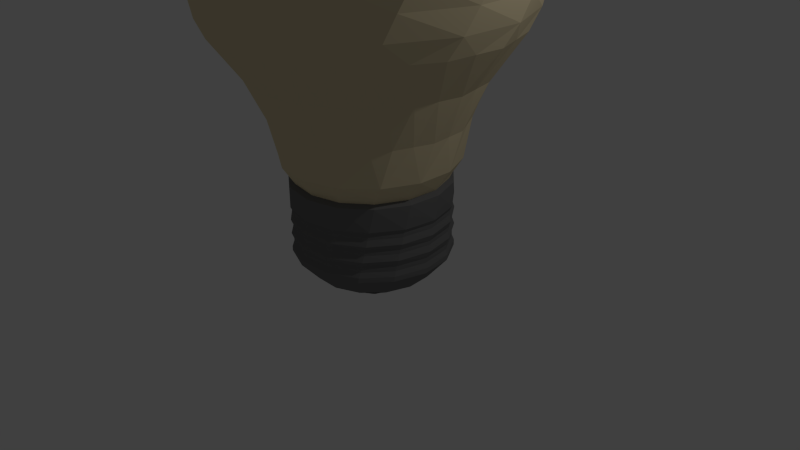 # Source: lightbulb.blend  (saved by Blender 2.75.0; exported with 4.5.12 LTS)
import bpy
from mathutils import Matrix  # noqa: F401  (used for matrix-valued properties, if any)

bpy.ops.wm.read_factory_settings(use_empty=True)
scene = bpy.context.scene
scene.name = 'Scene'

# ---- collections
col_collection_1 = bpy.data.collections.new('Collection 1'); scene.collection.children.link(col_collection_1)

# ---- materials (node trees are filled in below, after node groups)
mat_lightbulb_glass = bpy.data.materials.new('lightbulb_glass')
mat_lightbulb_glass.alpha_threshold = 0.0
mat_lightbulb_glass.use_transparent_shadow = False
mat_lightbulb_glass.diffuse_color = (0.8, 0.6824, 0.4374, 1.0)
mat_lightbulb_glass.roughness = 0.5
mat_lightbulb_metal = bpy.data.materials.new('lightbulb_metal')
mat_lightbulb_metal.alpha_threshold = 0.0
mat_lightbulb_metal.use_transparent_shadow = False
mat_lightbulb_metal.diffuse_color = (0.1789, 0.1789, 0.1789, 1.0)
mat_lightbulb_metal.roughness = 0.5
mat_lightbulb_black = bpy.data.materials.new('lightbulb_black')
mat_lightbulb_black.alpha_threshold = 0.0
mat_lightbulb_black.use_transparent_shadow = False
mat_lightbulb_black.diffuse_color = (0.04445, 0.04284, 0.04405, 1.0)
mat_lightbulb_black.roughness = 0.5

# ---- material node trees

# ---- world
world_world = bpy.data.worlds.new('World'); scene.world = world_world
world_world.color = (0.05088, 0.05088, 0.05088)
world_world.use_sun_shadow = False
world_world.sun_shadow_jitter_overblur = 0.0
world_world.cycles.sampling_method = 'MANUAL'
world_world.cycles.sample_map_resolution = 256

# ---- cameras
cam_camera = bpy.data.cameras.new('Camera')
cam_camera.clip_end = 100.0
cam_camera.lens = 35.0
cam_camera.sensor_width = 32.0
cam_camera.sensor_height = 18.0
cam_camera.ortho_scale = 7.314
cam_camera.dof.focus_distance = 0.0
cam_camera.dof.aperture_fstop = 128.0

# ---- lights
light_lamp = bpy.data.lights.new('Lamp', 'POINT')
light_lamp.transmission_factor = 0.0
light_lamp.cutoff_distance = 30.0
light_lamp.energy = 100.0
light_lamp.shadow_buffer_clip_start = 1.001
light_lamp.shadow_soft_size = 0.1
light_lamp.shadow_maximum_resolution = 0.006
light_lamp.use_absolute_resolution = True
light_lamp.cycles.use_multiple_importance_sampling = False

# ---- meshes
me_cylinder = bpy.data.meshes.new('Cylinder')
me_cylinder.from_pydata([(0.03142, 0.537, -0.2649), (0.01091, 0.7767, -0.1238), (0.2471, 0.4777, -0.2649), (0.3259, 0.7051, -0.1238), (0.4201, 0.3359, -0.2649), (0.5845, 0.5116, -0.1238), (0.5204, 0.136, -0.2649), (0.742, 0.2296, -0.1238), (0.5307, -0.08738, -0.2649), (0.7713, -0.09204, -0.1238), (0.4493, -0.2957, -0.2649), (0.6672, -0.3978, -0.1238), (0.2902, -0.4529, -0.2649), (0.4477, -0.6348, -0.1238), (0.0809, -0.5318, -0.2649), (0.1508, -0.762, -0.1238), (-0.1424, -0.5187, -0.2649), (-0.1722, -0.7574, -0.1238), (-0.341, -0.4159, -0.2649), (-0.4653, -0.6219, -0.1238), (-0.4807, -0.2413, -0.2649), (-0.6781, -0.3789, -0.1238), (-0.5373, -0.02487, -0.2649), (-0.7736, -0.07033, -0.1238), (-0.501, 0.1958, -0.2649), (-0.7353, 0.2504, -0.1238), (-0.378, 0.3826, -0.2649), (-0.5699, 0.5278, -0.1238), (-0.1897, 0.5033, -0.2649), (-0.3059, 0.714, -0.1238), (0.3842, 0.9503, 0.157), (-0.0355, 1.024, 0.157), (0.7375, 0.7118, 0.157), (0.9633, 0.3503, 0.157), (1.022, -0.07177, 0.157), (0.9049, -0.4814, 0.157), (0.6308, -0.8079, 0.157), (0.2477, -0.9946, 0.157), (-0.1783, -1.009, 0.157), (-0.5734, -0.8496, 0.157), (-0.8694, -0.5429, 0.157), (-1.015, -0.1424, 0.157), (-0.9852, 0.2828, 0.157), (-0.785, 0.6591, 0.157), (-0.4491, 0.9214, 0.157), (0.3705, 0.9557, 0.2224), (-0.05029, 1.024, 0.2224), (0.7272, 0.7224, 0.2224), (0.9581, 0.3642, 0.2224), (1.023, -0.057, 0.2224), (0.9118, -0.4683, 0.2224), (0.6424, -0.7987, 0.2224), (0.262, -0.9909, 0.2224), (-0.1637, -1.012, 0.2224), (-0.5611, -0.8578, 0.2224), (-0.8615, -0.5554, 0.2224), (-1.013, -0.157, 0.2224), (-0.9892, 0.2685, 0.2224), (-0.7945, 0.6477, 0.2224), (-0.4623, 0.9148, 0.2224), (0.348, 0.9349, 0.2835), (-0.06237, 0.9956, 0.2835), (0.6982, 0.7125, 0.2835), (0.9276, 0.367, 0.2835), (0.9967, -0.04204, 0.2835), (0.8934, -0.4438, 0.2835), (0.6357, -0.7688, 0.2835), (0.268, -0.9609, 0.2835), (-0.146, -0.9868, 0.2835), (-0.5347, -0.8421, 0.2835), (-0.831, -0.5518, 0.2835), (-0.9836, -0.1661, 0.2835), (-0.9662, 0.2483, 0.2835), (-0.7816, 0.6198, 0.2835), (-0.4619, 0.8842, 0.2835), (0.3354, 0.9395, 0.3441), (-0.07568, 0.9947, 0.3441), (0.6886, 0.7218, 0.3441), (0.9226, 0.3794, 0.3441), (0.9972, -0.02871, 0.3441), (0.8993, -0.4318, 0.3441), (0.6459, -0.7602, 0.3441), (0.2808, -0.9572, 0.3441), (-0.1328, -0.9887, 0.3441), (-0.5234, -0.8492, 0.3441), (-0.8236, -0.5629, 0.3441), (-0.9813, -0.1792, 0.3441), (-0.9694, 0.2354, 0.3441), (-0.7898, 0.6093, 0.3441), (-0.4737, 0.8779, 0.3441), (0.6801, -0.7707, 0.4292), (-0.8255, 0.6124, 0.4292), (0.3274, 0.9743, 0.4292), (-0.09722, 1.023, 0.4292), (0.6954, 0.7569, 0.4292), (0.9431, 0.4087, 0.4292), (1.028, -0.01027, 0.4292), (0.9348, -0.4274, 0.4292), (0.3078, -0.9807, 0.4292), (-0.1176, -1.021, 0.4292), (-0.5228, -0.885, 0.4292), (-0.8375, -0.5958, 0.4292), (-1.007, -0.2036, 0.4292), (-1.003, 0.2237, 0.4292), (-0.505, 0.8952, 0.4292), (0.3025, 0.9533, 0.5057), (-0.1114, 0.994, 0.5057), (0.6641, 0.7479, 0.5057), (0.9109, 0.4131, 0.5057), (1.0, 0.006882, 0.5057), (0.9165, -0.4005, 0.5057), (0.6744, -0.7387, 0.5057), (0.3156, -0.9491, 0.5057), (-0.0977, -0.9954, 0.5057), (-0.4941, -0.8696, 0.5057), (-0.8051, -0.5935, 0.5057), (-0.9769, -0.2147, 0.5057), (-0.9797, 0.2012, 0.5057), (-0.8132, 0.5823, 0.5057), (-0.506, 0.8627, 0.5057), (0.2919, 0.9567, 0.5562), (-0.1225, 0.9927, 0.5562), (0.6558, 0.7552, 0.5562), (0.9062, 0.4232, 0.5562), (1.0, 0.01803, 0.5562), (0.9209, -0.3903, 0.5562), (0.6825, -0.7311, 0.5562), (0.3262, -0.9455, 0.5562), (-0.0866, -0.9964, 0.5562), (-0.4844, -0.8751, 0.5562), (-0.7984, -0.6024, 0.5562), (-0.9744, -0.2256, 0.5562), (-0.9819, 0.1903, 0.5562), (-0.8196, 0.5732, 0.5562), (-0.5156, 0.857, 0.5562), (1.03, 0.03664, 0.636), (-1.015, 0.1783, 0.636), (0.2834, 0.9907, 0.636), (-0.1441, 1.02, 0.636), (0.6618, 0.7898, 0.636), (0.9258, 0.4523, 0.636), (0.9556, -0.3854, 0.636), (0.7163, -0.7407, 0.636), (0.3531, -0.968, 0.636), (-0.0712, -1.028, 0.636), (-0.4831, -0.9101, 0.636), (-0.8116, -0.6349, 0.636), (-0.9996, -0.2499, 0.636), (-0.8546, 0.5756, 0.636), (-0.5466, 0.8735, 0.636), (0.2594, 0.971, 0.7152), (-0.158, 0.9925, 0.7152), (0.6319, 0.7815, 0.7152), (0.8951, 0.457, 0.7152), (1.004, 0.05337, 0.7152), (0.9385, -0.3594, 0.7152), (0.7112, -0.7101, 0.7152), (0.3609, -0.938, 0.7152), (-0.05182, -1.004, 0.7152), (-0.4556, -0.8958, 0.7152), (-0.7805, -0.6331, 0.7152), (-0.9706, -0.2609, 0.7152), (-0.9928, 0.1565, 0.7152), (-0.8433, 0.5467, 0.7152), (-0.548, 0.8424, 0.7152), (0.2474, 0.9741, 0.7708), (-0.1701, 0.9905, 0.7708), (0.6222, 0.7892, 0.7708), (0.8894, 0.4679, 0.7708), (1.003, 0.06567, 0.7708), (0.9429, -0.3479, 0.7708), (0.7198, -0.7013, 0.7708), (0.3724, -0.9335, 0.7708), (-0.03952, -1.004, 0.7708), (-0.4446, -0.9013, 0.7708), (-0.7727, -0.6426, 0.7708), (-0.9673, -0.2727, 0.7708), (-0.9946, 0.1443, 0.7708), (-0.8499, 0.5363, 0.7708), (-0.5583, 0.8357, 0.7708), (0.2425, 1.001, 0.8213), (-0.1857, 1.013, 0.8213), (0.6287, 0.816, 0.8213), (0.9063, 0.4897, 0.8213), (1.027, 0.07876, 0.8213), (0.9704, -0.3458, 0.8213), (0.7458, -0.7106, 0.8213), (0.3923, -0.9525, 0.8213), (-0.02903, -1.03, 0.8213), (-0.4453, -0.9289, 0.8213), (-0.7847, -0.6674, 0.8213), (-0.9883, -0.2906, 0.8213), (-1.021, 0.1365, 0.8213), (-0.8773, 0.54, 0.8213), (-0.5818, 0.8501, 0.8213), (0.1773, 1.015, 1.114), (-0.2508, 0.9991, 1.114), (0.5747, 0.8549, 1.114), (0.8728, 0.5472, 1.114), (1.02, 0.1449, 1.114), (0.9907, -0.2824, 1.114), (0.7902, -0.6609, 1.114), (0.453, -0.9252, 1.114), (0.03755, -1.029, 1.114), (-0.3844, -0.9557, 1.114), (-0.7399, -0.7167, 1.114), (-0.9675, -0.3538, 1.114), (-1.028, 0.07027, 1.114), (-0.9103, 0.4822, 1.114), (-0.6355, 0.8108, 1.114), (0.01063, 0.08822, -0.5433), (0.04559, 0.07627, -0.5433), (0.07267, 0.05113, -0.5433), (0.08719, 0.01715, -0.5433), (0.08663, -0.01979, -0.5433), (0.07109, -0.05332, -0.5433), (0.04326, -0.07762, -0.5433), (0.007945, -0.0885, -0.5433), (-0.02874, -0.08408, -0.5433), (-0.06045, -0.06512, -0.5433), (-0.08172, -0.03491, -0.5433), (-0.08885, 0.00135, -0.5433), (-0.08062, 0.03737, -0.5433), (-0.05845, 0.06693, -0.5433), (-0.02617, 0.08492, -0.5433), (0.1518, 0.9568, 1.157), (0.8184, 0.5233, 1.154), (0.7506, -0.6166, 1.154), (0.4349, -0.8686, 1.154), (-0.3474, -0.9043, 1.157), (-0.2505, 0.9358, 1.157), (0.5278, 0.8124, 1.157), (0.8404, 0.5568, 1.228), (0.9569, 0.1513, 1.157), (0.9357, -0.2509, 1.157), (0.7893, -0.6272, 1.228), (0.4659, -0.894, 1.228), (0.05049, -0.9675, 1.157), (-0.6852, -0.6849, 1.157), (-0.9045, -0.347, 1.157), (-0.9674, 0.05091, 1.157), (-0.8631, 0.44, 1.157), (-0.6095, 0.753, 1.157), (0.124, 1.122, 1.408), (0.112, -1.123, 1.408), (-0.3431, 1.075, 1.408), (0.5696, 0.9745, 1.408), (0.9167, 0.6586, 1.408), (1.105, 0.2288, 1.408), (1.103, -0.2406, 1.408), (0.9096, -0.6683, 1.408), (0.5591, -0.9805, 1.408), (-0.3545, -1.072, 1.408), (-0.7598, -0.8348, 1.408), (-1.034, -0.4536, 1.408), (-1.129, 0.00604, 1.408), (-1.029, 0.4646, 1.408), (-0.7508, 0.8428, 1.408), (0.004127, 1.218, 1.883), (-0.4918, 1.115, 1.883), (0.4993, 1.111, 1.883), (0.9082, 0.8122, 1.883), (1.16, 0.3726, 1.883), (1.211, -0.1315, 1.883), (1.053, -0.6128, 1.883), (0.7128, -0.9881, 1.883), (0.2493, -1.193, 1.883), (-0.2574, -1.191, 1.883), (-0.7195, -0.9833, 1.883), (-1.057, -0.6056, 1.883), (-1.212, -0.1233, 1.883), (-1.157, 0.3804, 1.883), (-0.9027, 0.8183, 1.883), (-0.4326, 1.778, 2.979), (-1.119, 1.449, 2.979), (0.3282, 1.801, 2.979), (1.032, 1.511, 2.979), (1.558, 0.961, 2.979), (1.814, 0.2443, 2.979), (1.756, -0.5146, 2.979), (1.395, -1.185, 2.979), (0.7929, -1.65, 2.979), (0.05333, -1.83, 2.979), (-0.6954, -1.693, 2.979), (-1.324, -1.264, 2.979), (-1.724, -0.6161, 2.979), (-1.825, 0.1382, 2.979), (-1.611, 0.8686, 2.979), (-0.5677, 1.868, 3.235), (-1.278, 1.475, 3.235), (0.2411, 1.937, 3.235), (1.008, 1.672, 3.235), (1.601, 1.117, 3.235), (1.917, 0.3693, 3.235), (1.901, -0.4423, 3.235), (1.557, -1.177, 3.235), (0.9436, -1.709, 3.235), (0.1669, -1.945, 3.235), (-0.6386, -1.845, 3.235), (-1.334, -1.426, 3.235), (-1.798, -0.7598, 3.235), (-1.952, 0.03729, 3.235), (-1.768, 0.8279, 3.235), (-0.7161, 1.897, 3.533), (-1.426, 1.442, 3.533), (0.1174, 2.024, 3.533), (0.9307, 1.802, 3.533), (1.583, 1.267, 3.533), (1.962, 0.5139, 3.533), (2.001, -0.3284, 3.533), (1.694, -1.114, 3.533), (1.095, -1.707, 3.533), (0.306, -2.005, 3.533), (-0.5357, -1.956, 3.533), (-1.285, -1.569, 3.533), (-1.812, -0.9105, 3.533), (-2.026, -0.09484, 3.533), (-1.889, 0.7372, 3.533), (-0.8808, 1.913, 3.853), (-1.583, 1.389, 3.853), (-0.02666, 2.106, 3.853), (0.832, 1.934, 3.853), (1.547, 1.429, 3.853), (1.994, 0.676, 3.853), (2.097, -0.1936, 3.853), (1.837, -1.03, 3.853), (1.259, -1.688, 3.853), (0.4638, -2.054, 3.853), (-0.4117, -2.065, 3.853), (-1.216, -1.719, 3.853), (-1.81, -1.076, 3.853), (-2.091, -0.2466, 3.853), (-2.011, 0.6253, 3.853), (-1.177, 1.834, 4.483), (-1.821, 1.197, 4.483), (-0.329, 2.154, 4.483), (0.5755, 2.101, 4.483), (1.38, 1.686, 4.483), (1.947, 0.9785, 4.483), (2.176, 0.1021, 4.483), (2.03, -0.792, 4.483), (1.532, -1.549, 4.483), (0.7696, -2.038, 4.483), (-0.126, -2.175, 4.483), (-0.9998, -1.936, 4.483), (-1.701, -1.362, 4.483), (-2.108, -0.5524, 4.483), (-2.15, 0.3526, 4.483), (-1.322, 1.616, 5.005), (-1.865, 0.9383, 5.005), (-0.5503, 2.013, 5.005), (0.3162, 2.063, 5.005), (1.128, 1.756, 5.005), (1.745, 1.146, 5.005), (2.06, 0.3368, 5.005), (2.019, -0.5301, 5.005), (1.629, -1.305, 5.005), (0.9569, -1.855, 5.005), (0.1197, -2.084, 5.005), (-0.7383, -1.952, 5.005), (-1.469, -1.483, 5.005), (-1.945, -0.7578, 5.005), (-2.085, 0.09881, 5.005), (-1.182, 0.9328, 5.987), (-1.459, 0.3715, 5.987), (-0.7001, 1.333, 5.987), (-0.09747, 1.502, 5.987), (0.522, 1.412, 5.987), (1.051, 1.078, 5.987), (1.399, 0.5569, 5.987), (1.504, -0.06009, 5.987), (1.35, -0.6667, 5.987), (0.9619, -1.158, 5.987), (0.4077, -1.449, 5.987), (-0.217, -1.49, 5.987), (-0.8042, -1.273, 5.987), (-1.252, -0.8355, 5.987), (-1.484, -0.254, 5.987), (-0.7573, 0.5, 6.371), (-0.8952, 0.1487, 6.371), (-0.4885, 0.7648, 6.371), (-0.1352, 0.8973, 6.371), (0.2415, 0.8747, 6.371), (0.5764, 0.7009, 6.371), (0.8116, 0.4058, 6.371), (0.9065, 0.04063, 6.371), (0.8447, -0.3316, 6.371), (0.6368, -0.6465, 6.371), (0.3188, -0.8496, 6.371), (-0.05436, -0.9058, 6.371), (-0.4181, -0.8054, 6.371), (-0.7095, -0.5657, 6.371), (-0.8783, -0.2282, 6.371), (-0.2696, -0.03408, 6.574), (0.1053, 0.2505, 6.574), (-0.05087, -0.2669, 6.574), (-0.2293, 0.1371, 6.574), (-0.04664, 0.00562, 6.574), (-0.02703, 0.03842, 6.574), (-0.1158, 0.246, 6.574), (0.01046, 0.0458, 6.574), (0.02819, 0.03758, 6.574), (0.2334, 0.1301, 6.574), (0.04679, 0.004199, 6.574), (0.271, -0.02272, 6.574), (0.03443, -0.03196, 6.574), (0.1644, -0.2166, 6.574), (-0.0007143, -0.04697, 6.574), (-0.01976, -0.04262, 6.574), (-0.2013, -0.1758, 6.574), (-0.04489, -0.01384, 6.574), (-0.2438, 1.167, 1.883), (0.2517, 1.165, 1.883), (0.7038, 0.9618, 1.883), (1.034, 0.5924, 1.883), (1.186, 0.1206, 1.883), (1.132, -0.3721, 1.883), (0.883, -0.8005, 1.883), (0.4811, -1.09, 1.883), (-0.004037, -1.192, 1.883), (-0.4884, -1.087, 1.883), (-0.8884, -0.7945, 1.883), (-1.135, -0.3644, 1.883), (-1.185, 0.1286, 1.883), (-1.03, 0.5994, 1.883), (-0.6972, 0.9665, 1.883), (-0.7755, 1.614, 2.979), (-0.05217, 1.79, 2.979), (0.6802, 1.656, 2.979), (1.295, 1.236, 2.979), (1.686, 0.6026, 2.979), (1.785, -0.1352, 2.979), (1.576, -0.8496, 2.979), (1.094, -1.417, 2.979), (0.4231, -1.74, 2.979), (-0.321, -1.761, 2.979), (-1.01, -1.478, 2.979), (-1.524, -0.94, 2.979), (-1.774, -0.2389, 2.979), (-1.718, 0.5034, 2.979), (-1.365, 1.159, 2.979), (0.9978, -1.054, 2.431), (0.4829, -1.369, 2.431), (-0.7569, 1.238, 2.431), (-0.1878, 1.439, 2.431), (-0.1155, -1.447, 2.431), (0.4138, 1.391, 2.431), (-0.694, -1.275, 2.431), (0.9438, 1.103, 2.431), (-1.152, -0.8822, 2.431), (1.311, 0.6233, 2.431), (-1.412, -0.3372, 2.431), (1.451, 0.03633, 2.431), (-1.427, 0.2661, 2.431), (1.34, -0.5569, 2.431), (-1.195, 0.8234, 2.431), (-0.976, 1.031, 2.431), (1.169, -0.8054, 2.431), (-1.311, 0.5448, 2.431), (1.396, -0.2603, 2.431), (-1.419, -0.03553, 2.431), (1.381, 0.3298, 2.431), (-1.282, -0.6097, 2.431), (1.127, 0.8629, 2.431), (-0.9232, -1.078, 2.431), (0.6788, 1.247, 2.431), (-0.4048, -1.361, 2.431), (0.113, 1.415, 2.431), (0.1837, -1.408, 2.431), (-0.4723, 1.339, 2.431), (0.7404, -1.211, 2.431)], [], [(4, 2, 3, 5), (6, 4, 5, 7), (8, 6, 7, 9), (10, 8, 9, 11), (12, 10, 11, 13), (14, 12, 13, 15), (16, 14, 15, 17), (18, 16, 17, 19), (20, 18, 19, 21), (22, 20, 21, 23), (24, 22, 23, 25), (26, 24, 25, 27), (7, 5, 32, 33), (0, 28, 29, 1), (28, 26, 27, 29), (10, 12, 216, 215), (38, 37, 52, 53), (17, 15, 37, 38), (3, 1, 31, 30), (27, 25, 42, 43), (13, 11, 35, 36), (23, 21, 40, 41), (9, 7, 33, 34), (19, 17, 38, 39), (29, 27, 43, 44), (5, 3, 30, 32), (15, 13, 36, 37), (25, 23, 41, 42), (11, 9, 34, 35), (21, 19, 39, 40), (1, 29, 44, 31), (46, 59, 74, 61), (30, 31, 46, 45), (39, 38, 53, 54), (32, 30, 45, 47), (40, 39, 54, 55), (33, 32, 47, 48), (41, 40, 55, 56), (34, 33, 48, 49), (42, 41, 56, 57), (35, 34, 49, 50), (43, 42, 57, 58), (36, 35, 50, 51), (44, 43, 58, 59), (37, 36, 51, 52), (31, 44, 59, 46), (61, 74, 89, 76), (53, 52, 67, 68), (45, 46, 61, 60), (54, 53, 68, 69), (47, 45, 60, 62), (55, 54, 69, 70), (48, 47, 62, 63), (56, 55, 70, 71), (49, 48, 63, 64), (57, 56, 71, 72), (50, 49, 64, 65), (58, 57, 72, 73), (51, 50, 65, 66), (59, 58, 73, 74), (52, 51, 66, 67), (82, 81, 90, 98), (68, 67, 82, 83), (60, 61, 76, 75), (69, 68, 83, 84), (62, 60, 75, 77), (70, 69, 84, 85), (63, 62, 77, 78), (71, 70, 85, 86), (64, 63, 78, 79), (72, 71, 86, 87), (65, 64, 79, 80), (73, 72, 87, 88), (66, 65, 80, 81), (74, 73, 88, 89), (67, 66, 81, 82), (76, 89, 104, 93), (83, 82, 98, 99), (75, 76, 93, 92), (84, 83, 99, 100), (77, 75, 92, 94), (85, 84, 100, 101), (78, 77, 94, 95), (86, 85, 101, 102), (79, 78, 95, 96), (87, 86, 102, 103), (80, 79, 96, 97), (88, 87, 103, 91), (81, 80, 97, 90), (89, 88, 91, 104), (90, 97, 110, 111), (118, 117, 132, 133), (104, 91, 118, 119), (98, 90, 111, 112), (93, 104, 119, 106), (99, 98, 112, 113), (92, 93, 106, 105), (100, 99, 113, 114), (94, 92, 105, 107), (101, 100, 114, 115), (95, 94, 107, 108), (102, 101, 115, 116), (96, 95, 108, 109), (103, 102, 116, 117), (97, 96, 109, 110), (91, 103, 117, 118), (133, 132, 136, 148), (111, 110, 125, 126), (119, 118, 133, 134), (112, 111, 126, 127), (106, 119, 134, 121), (113, 112, 127, 128), (105, 106, 121, 120), (114, 113, 128, 129), (107, 105, 120, 122), (115, 114, 129, 130), (108, 107, 122, 123), (116, 115, 130, 131), (109, 108, 123, 124), (117, 116, 131, 132), (110, 109, 124, 125), (126, 125, 141, 142), (134, 133, 148, 149), (127, 126, 142, 143), (121, 134, 149, 138), (128, 127, 143, 144), (120, 121, 138, 137), (129, 128, 144, 145), (122, 120, 137, 139), (130, 129, 145, 146), (123, 122, 139, 140), (131, 130, 146, 147), (124, 123, 140, 135), (132, 131, 147, 136), (125, 124, 135, 141), (136, 147, 161, 162), (154, 153, 168, 169), (141, 135, 154, 155), (148, 136, 162, 163), (142, 141, 155, 156), (149, 148, 163, 164), (143, 142, 156, 157), (138, 149, 164, 151), (144, 143, 157, 158), (137, 138, 151, 150), (145, 144, 158, 159), (139, 137, 150, 152), (146, 145, 159, 160), (140, 139, 152, 153), (147, 146, 160, 161), (135, 140, 153, 154), (176, 175, 190, 191), (162, 161, 176, 177), (155, 154, 169, 170), (163, 162, 177, 178), (156, 155, 170, 171), (164, 163, 178, 179), (157, 156, 171, 172), (151, 164, 179, 166), (158, 157, 172, 173), (150, 151, 166, 165), (159, 158, 173, 174), (152, 150, 165, 167), (160, 159, 174, 175), (153, 152, 167, 168), (161, 160, 175, 176), (191, 190, 205, 206), (169, 168, 183, 184), (177, 176, 191, 192), (170, 169, 184, 185), (178, 177, 192, 193), (171, 170, 185, 186), (179, 178, 193, 194), (172, 171, 186, 187), (166, 179, 194, 181), (173, 172, 187, 188), (165, 166, 181, 180), (174, 173, 188, 189), (167, 165, 180, 182), (175, 174, 189, 190), (168, 167, 182, 183), (198, 197, 231, 226), (184, 183, 198, 199), (192, 191, 206, 207), (185, 184, 199, 200), (193, 192, 207, 208), (186, 185, 200, 201), (194, 193, 208, 209), (187, 186, 201, 202), (181, 194, 209, 196), (188, 187, 202, 203), (180, 181, 196, 195), (189, 188, 203, 204), (182, 180, 195, 197), (190, 189, 204, 205), (183, 182, 197, 198), (20, 22, 221, 220), (210, 211, 212, 213, 214, 215, 216, 217, 218, 219, 220, 221, 222, 223, 224), (6, 8, 214, 213), (16, 18, 219, 218), (26, 28, 224, 223), (2, 4, 212, 211), (12, 14, 217, 216), (22, 24, 222, 221), (8, 10, 215, 214), (18, 20, 220, 219), (28, 0, 210, 224), (4, 6, 213, 212), (14, 16, 218, 217), (0, 2, 211, 210), (24, 26, 223, 222), (206, 205, 238, 239), (199, 198, 226, 233), (207, 206, 239, 240), (200, 199, 233, 234), (208, 207, 240, 241), (201, 200, 234, 227), (209, 208, 241, 242), (202, 201, 227, 228), (196, 209, 242, 230), (203, 202, 228, 237), (195, 196, 230, 225), (204, 203, 237, 229), (197, 195, 225, 231), (205, 204, 229, 238), (229, 237, 244, 252), (228, 227, 235, 236), (2, 0, 1, 3), (226, 232, 233), (231, 225, 243, 246), (228, 236, 237), (238, 229, 252, 253), (232, 231, 246, 247), (239, 238, 253, 254), (233, 232, 247, 248), (240, 239, 254, 255), (234, 233, 248, 249), (241, 240, 255, 256), (235, 234, 249, 250), (242, 241, 256, 257), (236, 235, 250, 251), (230, 242, 257, 245), (237, 236, 251, 244), (225, 230, 245, 243), (243, 245, 259, 411, 258), (470, 441, 280, 433), (252, 244, 266, 419, 267), (246, 243, 258, 412, 260), (253, 252, 267, 420, 268), (247, 246, 260, 413, 261), (254, 253, 268, 421, 269), (248, 247, 261, 414, 262), (255, 254, 269, 422, 270), (249, 248, 262, 415, 263), (256, 255, 270, 423, 271), (250, 249, 263, 416, 264), (257, 256, 271, 424, 272), (251, 250, 264, 417, 265), (245, 257, 272, 425, 259), (244, 251, 265, 418, 266), (274, 440, 287, 302, 289), (469, 443, 274, 426), (468, 442, 281, 434), (467, 444, 273, 427), (466, 445, 282, 435), (465, 446, 275, 428), (464, 447, 283, 436), (463, 448, 276, 429), (462, 449, 284, 437), (461, 450, 277, 430), (460, 451, 285, 438), (459, 452, 278, 431), (458, 453, 286, 439), (457, 454, 279, 432), (456, 455, 287, 440), (295, 294, 309, 310), (281, 433, 280, 295, 296), (273, 426, 274, 289, 288), (282, 434, 281, 296, 297), (275, 427, 273, 288, 290), (283, 435, 282, 297, 298), (276, 428, 275, 290, 291), (284, 436, 283, 298, 299), (277, 429, 276, 291, 292), (285, 437, 284, 299, 300), (278, 430, 277, 292, 293), (286, 438, 285, 300, 301), (279, 431, 278, 293, 294), (287, 439, 286, 301, 302), (280, 432, 279, 294, 295), (317, 316, 331, 332), (289, 302, 317, 304), (296, 295, 310, 311), (288, 289, 304, 303), (297, 296, 311, 312), (290, 288, 303, 305), (298, 297, 312, 313), (291, 290, 305, 306), (299, 298, 313, 314), (292, 291, 306, 307), (300, 299, 314, 315), (293, 292, 307, 308), (301, 300, 315, 316), (294, 293, 308, 309), (302, 301, 316, 317), (332, 331, 346, 347), (310, 309, 324, 325), (304, 317, 332, 319), (311, 310, 325, 326), (303, 304, 319, 318), (312, 311, 326, 327), (305, 303, 318, 320), (313, 312, 327, 328), (306, 305, 320, 321), (314, 313, 328, 329), (307, 306, 321, 322), (315, 314, 329, 330), (308, 307, 322, 323), (316, 315, 330, 331), (309, 308, 323, 324), (339, 338, 353, 354), (325, 324, 339, 340), (319, 332, 347, 334), (326, 325, 340, 341), (318, 319, 334, 333), (327, 326, 341, 342), (320, 318, 333, 335), (328, 327, 342, 343), (321, 320, 335, 336), (329, 328, 343, 344), (322, 321, 336, 337), (330, 329, 344, 345), (323, 322, 337, 338), (331, 330, 345, 346), (324, 323, 338, 339), (361, 360, 375, 376), (347, 346, 361, 362), (340, 339, 354, 355), (334, 347, 362, 349), (341, 340, 355, 356), (333, 334, 349, 348), (342, 341, 356, 357), (335, 333, 348, 350), (343, 342, 357, 358), (336, 335, 350, 351), (344, 343, 358, 359), (337, 336, 351, 352), (345, 344, 359, 360), (338, 337, 352, 353), (346, 345, 360, 361), (368, 367, 382, 383), (354, 353, 368, 369), (362, 361, 376, 377), (355, 354, 369, 370), (349, 362, 377, 364), (356, 355, 370, 371), (348, 349, 364, 363), (357, 356, 371, 372), (350, 348, 363, 365), (358, 357, 372, 373), (351, 350, 365, 366), (359, 358, 373, 374), (352, 351, 366, 367), (360, 359, 374, 375), (353, 352, 367, 368), (376, 375, 390, 391), (369, 368, 383, 384), (377, 376, 391, 392), (370, 369, 384, 385), (364, 377, 392, 379), (371, 370, 385, 386), (363, 364, 379, 378), (372, 371, 386, 387), (365, 363, 378, 380), (373, 372, 387, 388), (366, 365, 380, 381), (374, 373, 388, 389), (367, 366, 381, 382), (375, 374, 389, 390), (391, 390, 395, 409), (384, 383, 394, 402), (392, 391, 409, 393), (385, 384, 402, 404), (378, 379, 393, 396), (387, 386, 404, 406), (380, 378, 396, 399), (389, 388, 406, 395), (382, 381, 399, 394), (396, 397, 410, 409, 408, 407, 406, 405, 404, 403, 402, 401, 400, 399, 398), (409, 395, 408), (402, 394, 401), (396, 393, 397), (226, 231, 232), (227, 234, 235), (390, 389, 395), (408, 395, 407), (383, 382, 394), (379, 392, 393), (386, 385, 404), (388, 387, 406), (381, 380, 399), (401, 394, 400), (393, 409, 410), (403, 404, 402), (397, 393, 410), (406, 404, 405), (399, 396, 398), (395, 406, 407), (394, 399, 400), (443, 456, 440, 274), (259, 425, 456, 443), (425, 272, 455, 456), (441, 457, 432, 280), (265, 417, 457, 441), (417, 264, 454, 457), (455, 458, 439, 287), (272, 424, 458, 455), (424, 271, 453, 458), (454, 459, 431, 279), (264, 416, 459, 454), (416, 263, 452, 459), (453, 460, 438, 286), (271, 423, 460, 453), (423, 270, 451, 460), (452, 461, 430, 278), (263, 415, 461, 452), (415, 262, 450, 461), (451, 462, 437, 285), (270, 422, 462, 451), (422, 269, 449, 462), (450, 463, 429, 277), (262, 414, 463, 450), (414, 261, 448, 463), (449, 464, 436, 284), (269, 421, 464, 449), (421, 268, 447, 464), (448, 465, 428, 276), (261, 413, 465, 448), (413, 260, 446, 465), (447, 466, 435, 283), (268, 420, 466, 447), (420, 267, 445, 466), (446, 467, 427, 275), (260, 412, 467, 446), (412, 258, 444, 467), (445, 468, 434, 282), (267, 419, 468, 445), (419, 266, 442, 468), (444, 469, 426, 273), (258, 411, 469, 444), (411, 259, 443, 469), (442, 470, 433, 281), (266, 418, 470, 442), (418, 265, 441, 470)])
me_cylinder.polygons.foreach_set('material_index', [2, 2, 2, 2, 2, 2, 2, 2, 2, 2, 2, 2, 1, 2, 2, 2, 1, 1, 1, 1, 1, 1, 1, 1, 1, 1, 1, 1, 1, 1, 1, 1, 1, 1, 1, 1, 1, 1, 1, 1, 1, 1, 1, 1, 1, 1, 1, 1, 1, 1, 1, 1, 1, 1, 1, 1, 1, 1, 1, 1, 1, 1, 1, 1, 1, 1, 1, 1, 1, 1, 1, 1, 1, 1, 1, 1, 1, 1, 1, 1, 1, 1, 1, 1, 1, 1, 1, 1, 1, 1, 1, 1, 1, 1, 1, 1, 1, 1, 1, 1, 1, 1, 1, 1, 1, 1, 1, 1, 1, 1, 1, 1, 1, 1, 1, 1, 1, 1, 1, 1, 1, 1, 1, 1, 1, 1, 1, 1, 1, 1, 1, 1, 1, 1, 1, 1, 1, 1, 1, 1, 1, 1, 1, 1, 1, 1, 1, 1, 1, 1, 1, 1, 1, 1, 1, 1, 1, 1, 1, 1, 1, 1, 1, 1, 1, 1, 1, 1, 1, 1, 1, 1, 1, 1, 1, 1, 1, 1, 1, 1, 1, 1, 1, 1, 1, 1, 1, 1, 1, 1, 1, 1, 1, 1, 1, 1, 2, 2, 2, 2, 2, 2, 2, 2, 2, 2, 2, 2, 2, 2, 2, 1, 1, 1, 1, 1, 1, 1, 1, 1, 1, 1, 1, 1, 1, 0, 0, 2, 0, 0, 0, 0, 0, 0, 0, 0, 0, 0, 0, 0, 0, 0, 0, 0, 0, 0, 0, 0, 0, 0, 0, 0, 0, 0, 0, 0, 0, 0, 0, 0, 0, 0, 0, 0, 0, 0, 0, 0, 0, 0, 0, 0, 0, 0, 0, 0, 0, 0, 0, 0, 0, 0, 0, 0, 0, 0, 0, 0, 0, 0, 0, 0, 0, 0, 0, 0, 0, 0, 0, 0, 0, 0, 0, 0, 0, 0, 0, 0, 0, 0, 0, 0, 0, 0, 0, 0, 0, 0, 0, 0, 0, 0, 0, 0, 0, 0, 0, 0, 0, 0, 0, 0, 0, 0, 0, 0, 0, 0, 0, 0, 0, 0, 0, 0, 0, 0, 0, 0, 0, 0, 0, 0, 0, 0, 0, 0, 0, 0, 0, 0, 0, 0, 0, 0, 0, 0, 0, 0, 0, 0, 0, 0, 0, 0, 0, 0, 0, 0, 0, 0, 0, 0, 0, 0, 0, 0, 0, 0, 0, 0, 0, 0, 0, 0, 0, 0, 0, 0, 0, 0, 0, 0, 0, 0, 0, 0, 0, 0, 0, 0, 0, 0, 0, 0, 0, 0, 0, 0, 0, 0, 0, 0, 0, 0, 0, 0, 0, 0, 0, 0, 0, 0, 0, 0, 0, 0, 0, 0, 0, 0, 0, 0, 0, 0, 0, 0, 0, 0, 0, 0, 0, 0, 0, 0])
me_cylinder.materials.append(mat_lightbulb_glass)
me_cylinder.materials.append(mat_lightbulb_metal)
me_cylinder.materials.append(mat_lightbulb_black)
me_cylinder.use_remesh_preserve_volume = False
me_cylinder.use_remesh_preserve_attributes = False
me_cylinder.use_mirror_vertex_groups = False
me_cylinder.update()

# ---- objects
ob_cylinder = bpy.data.objects.new('Cylinder', me_cylinder)
ob_lamp = bpy.data.objects.new('Lamp', light_lamp)
ob_camera = bpy.data.objects.new('Camera', cam_camera)

# ---- transforms, parenting, visibility, modifiers, constraints
ob_cylinder.location = (0.0, 0.0, 1.646)
ob_cylinder.lineart.crease_threshold = 0.0
_m = ob_cylinder.modifiers.new('Triangulate', 'TRIANGULATE')
_m.quad_method = 'BEAUTY'
ob_lamp.location = (4.076, 1.005, 7.549)
ob_lamp.rotation_euler = (0.6503, 0.05522, 1.866)
ob_lamp.lock_rotations_4d = False
ob_lamp.empty_display_type = 'ARROWS'
ob_lamp.color = (0.0, 0.0, 0.0, 0.0)
ob_lamp.lineart.crease_threshold = 0.0
ob_camera.location = (7.481, -6.508, 6.989)
ob_camera.rotation_euler = (1.109, 0.01082, 0.8149)
ob_camera.lock_rotations_4d = False
ob_camera.empty_display_type = 'ARROWS'
ob_camera.color = (0.0, 0.0, 0.0, 0.0)
ob_camera.display_type = 'WIRE'
ob_camera.lineart.crease_threshold = 0.0

# ---- collection membership
col_collection_1.objects.link(ob_cylinder)
col_collection_1.objects.link(ob_lamp)
col_collection_1.objects.link(ob_camera)

# ---- scene / render settings (as saved in the file)
scene.camera = ob_camera
scene.frame_start = 1; scene.frame_end = 250; scene.frame_set(64)
scene.render.engine = 'BLENDER_EEVEE_NEXT'
scene.render.resolution_percentage = 50
scene.render.dither_intensity = 0.0
scene.cycles.use_denoising = False
scene.cycles.samples = 10
scene.cycles.sampling_pattern = 'TABULATED_SOBOL'
scene.cycles.light_sampling_threshold = 0.0
scene.cycles.use_adaptive_sampling = False
scene.cycles.use_light_tree = False
scene.cycles.blur_glossy = 0.0
scene.cycles.pixel_filter_type = 'GAUSSIAN'
scene.cycles.sample_clamp_indirect = 0.0
scene.view_settings.view_transform = 'Standard'
bpy.context.view_layer.update()
